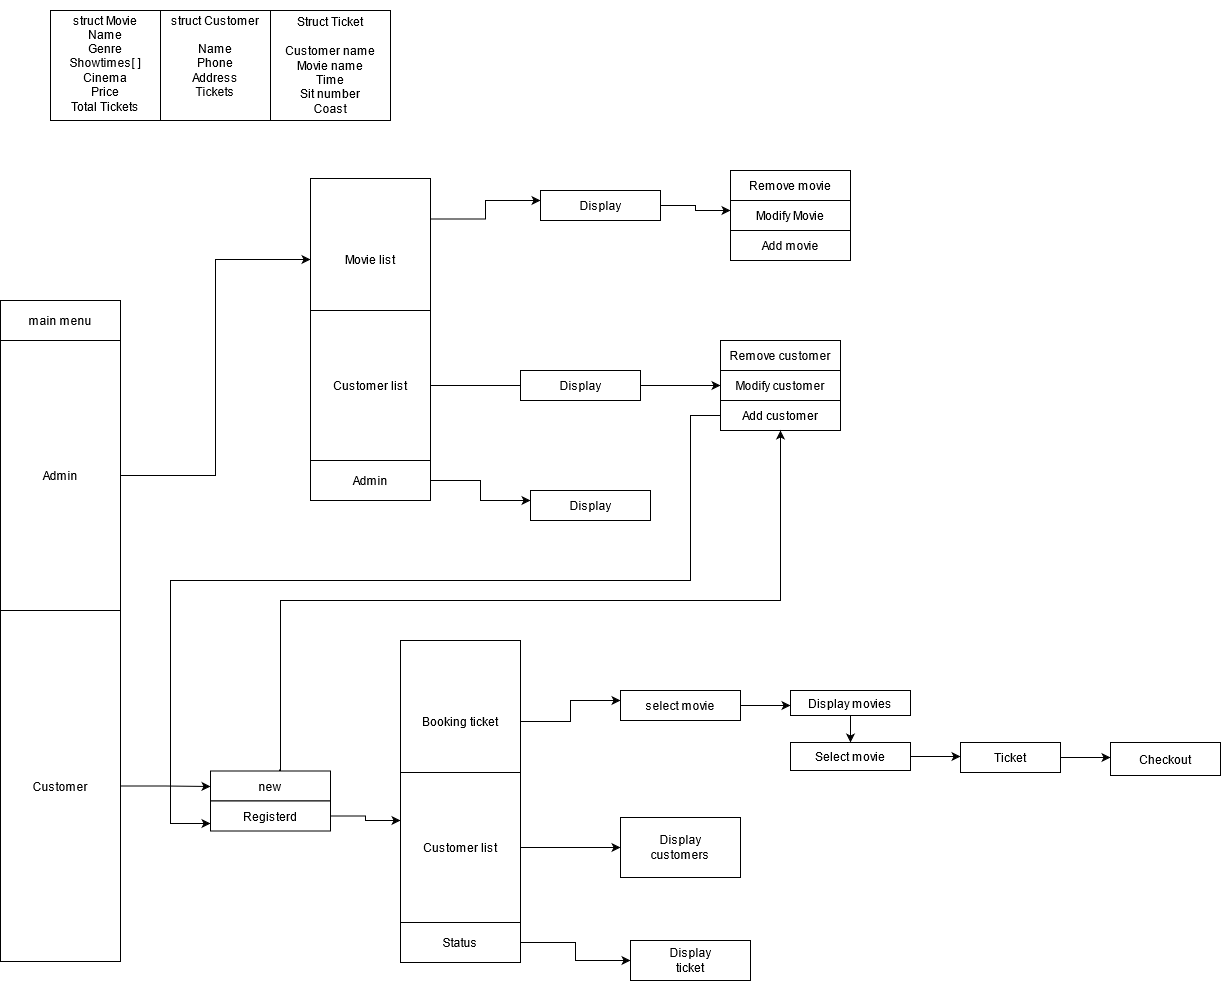

The diagram above was exported from draw.io. Its source (the exported page's mxGraphModel, read from the mxfile embedded in the PNG):
<mxGraphModel dx="1332" dy="534" grid="1" gridSize="10" guides="1" tooltips="1" connect="1" arrows="1" fold="1" page="1" pageScale="1" pageWidth="850" pageHeight="1100" math="0" shadow="0">
  <root>
    <mxCell id="0" />
    <mxCell id="1" parent="0" />
    <mxCell id="MQjQIE6I9ayWYpSRzbBU-2" value="" style="group" parent="1" vertex="1" connectable="0">
      <mxGeometry x="50" y="90" width="110" height="110" as="geometry" />
    </mxCell>
    <mxCell id="MQjQIE6I9ayWYpSRzbBU-3" value="" style="whiteSpace=wrap;html=1;aspect=fixed;" parent="MQjQIE6I9ayWYpSRzbBU-2" vertex="1">
      <mxGeometry width="110" height="110" as="geometry" />
    </mxCell>
    <mxCell id="MQjQIE6I9ayWYpSRzbBU-4" value="struct Movie" style="text;html=1;strokeColor=none;fillColor=none;align=center;verticalAlign=middle;whiteSpace=wrap;rounded=0;" parent="MQjQIE6I9ayWYpSRzbBU-2" vertex="1">
      <mxGeometry x="20" width="70" height="20" as="geometry" />
    </mxCell>
    <mxCell id="MQjQIE6I9ayWYpSRzbBU-5" value="&lt;div&gt;Name&lt;/div&gt;&lt;div&gt;Genre&lt;/div&gt;&lt;div&gt;Showtimes[ ]&lt;/div&gt;&lt;div&gt;Cinema&lt;/div&gt;&lt;div&gt;Price&lt;/div&gt;&lt;div&gt;Total Tickets&lt;br&gt;&lt;/div&gt;" style="text;html=1;strokeColor=none;fillColor=none;align=center;verticalAlign=middle;whiteSpace=wrap;rounded=0;" parent="MQjQIE6I9ayWYpSRzbBU-2" vertex="1">
      <mxGeometry x="15" y="20" width="80" height="80" as="geometry" />
    </mxCell>
    <mxCell id="MQjQIE6I9ayWYpSRzbBU-6" value="" style="group" parent="1" vertex="1" connectable="0">
      <mxGeometry x="160" y="90" width="110" height="110" as="geometry" />
    </mxCell>
    <mxCell id="MQjQIE6I9ayWYpSRzbBU-7" value="" style="whiteSpace=wrap;html=1;aspect=fixed;" parent="MQjQIE6I9ayWYpSRzbBU-6" vertex="1">
      <mxGeometry width="110" height="110" as="geometry" />
    </mxCell>
    <mxCell id="MQjQIE6I9ayWYpSRzbBU-8" value="struct Customer" style="text;html=1;strokeColor=none;fillColor=none;align=center;verticalAlign=middle;whiteSpace=wrap;rounded=0;" parent="MQjQIE6I9ayWYpSRzbBU-6" vertex="1">
      <mxGeometry width="110" height="20" as="geometry" />
    </mxCell>
    <mxCell id="MQjQIE6I9ayWYpSRzbBU-9" value="&lt;div&gt;Name&lt;/div&gt;&lt;div&gt;Phone&lt;br&gt;&lt;/div&gt;&lt;div&gt;Address&lt;/div&gt;&lt;div&gt;Tickets&lt;br&gt;&lt;/div&gt;" style="text;html=1;strokeColor=none;fillColor=none;align=center;verticalAlign=middle;whiteSpace=wrap;rounded=0;" parent="MQjQIE6I9ayWYpSRzbBU-6" vertex="1">
      <mxGeometry x="15" y="20" width="80" height="80" as="geometry" />
    </mxCell>
    <mxCell id="MQjQIE6I9ayWYpSRzbBU-62" value="&lt;div&gt;&lt;br&gt;&lt;/div&gt;&lt;div&gt;Struct Ticket&lt;/div&gt;&lt;div&gt;&lt;br&gt;&lt;/div&gt;&lt;div&gt;Customer name&lt;/div&gt;&lt;div&gt;Movie name&lt;/div&gt;&lt;div&gt;Time&lt;/div&gt;&lt;div&gt;Sit number&lt;/div&gt;&lt;div&gt;Coast&lt;br&gt;&lt;/div&gt;&lt;div&gt;&lt;br&gt;&lt;/div&gt;" style="rounded=0;whiteSpace=wrap;html=1;" parent="1" vertex="1">
      <mxGeometry x="270" y="90" width="120" height="110" as="geometry" />
    </mxCell>
    <mxCell id="-YRLw-wuPkwPCClxtN0y-3" value="main menu" style="whiteSpace=wrap;html=1;" vertex="1" parent="1">
      <mxGeometry y="380" width="120" height="40" as="geometry" />
    </mxCell>
    <mxCell id="-YRLw-wuPkwPCClxtN0y-12" style="edgeStyle=orthogonalEdgeStyle;rounded=0;orthogonalLoop=1;jettySize=auto;html=1;exitX=1;exitY=0.5;exitDx=0;exitDy=0;" edge="1" parent="1" source="-YRLw-wuPkwPCClxtN0y-8" target="-YRLw-wuPkwPCClxtN0y-13">
      <mxGeometry relative="1" as="geometry">
        <mxPoint x="290" y="270" as="targetPoint" />
      </mxGeometry>
    </mxCell>
    <mxCell id="-YRLw-wuPkwPCClxtN0y-18" style="edgeStyle=orthogonalEdgeStyle;rounded=0;orthogonalLoop=1;jettySize=auto;html=1;exitX=0.5;exitY=1;exitDx=0;exitDy=0;" edge="1" parent="1" source="-YRLw-wuPkwPCClxtN0y-8" target="-YRLw-wuPkwPCClxtN0y-9">
      <mxGeometry relative="1" as="geometry" />
    </mxCell>
    <mxCell id="-YRLw-wuPkwPCClxtN0y-8" value="Admin" style="whiteSpace=wrap;html=1;" vertex="1" parent="1">
      <mxGeometry y="420" width="120" height="270" as="geometry" />
    </mxCell>
    <mxCell id="-YRLw-wuPkwPCClxtN0y-22" style="edgeStyle=orthogonalEdgeStyle;rounded=0;orthogonalLoop=1;jettySize=auto;html=1;exitX=0.5;exitY=0;exitDx=0;exitDy=0;" edge="1" parent="1" source="-YRLw-wuPkwPCClxtN0y-9">
      <mxGeometry relative="1" as="geometry">
        <mxPoint x="60" y="710" as="targetPoint" />
      </mxGeometry>
    </mxCell>
    <mxCell id="-YRLw-wuPkwPCClxtN0y-57" style="edgeStyle=orthogonalEdgeStyle;rounded=0;orthogonalLoop=1;jettySize=auto;html=1;" edge="1" parent="1" source="-YRLw-wuPkwPCClxtN0y-9">
      <mxGeometry relative="1" as="geometry">
        <mxPoint x="210" y="866" as="targetPoint" />
      </mxGeometry>
    </mxCell>
    <mxCell id="-YRLw-wuPkwPCClxtN0y-9" value="Customer" style="whiteSpace=wrap;html=1;" vertex="1" parent="1">
      <mxGeometry y="690" width="120" height="351" as="geometry" />
    </mxCell>
    <mxCell id="-YRLw-wuPkwPCClxtN0y-15" value="" style="edgeStyle=orthogonalEdgeStyle;rounded=0;orthogonalLoop=1;jettySize=auto;html=1;" edge="1" parent="1" source="-YRLw-wuPkwPCClxtN0y-13" target="-YRLw-wuPkwPCClxtN0y-14">
      <mxGeometry relative="1" as="geometry" />
    </mxCell>
    <mxCell id="-YRLw-wuPkwPCClxtN0y-24" style="edgeStyle=orthogonalEdgeStyle;rounded=0;orthogonalLoop=1;jettySize=auto;html=1;exitX=1;exitY=0.25;exitDx=0;exitDy=0;" edge="1" parent="1" source="-YRLw-wuPkwPCClxtN0y-13">
      <mxGeometry relative="1" as="geometry">
        <mxPoint x="540" y="280" as="targetPoint" />
      </mxGeometry>
    </mxCell>
    <mxCell id="-YRLw-wuPkwPCClxtN0y-13" value="Movie list" style="whiteSpace=wrap;html=1;" vertex="1" parent="1">
      <mxGeometry x="310" y="258" width="120" height="162" as="geometry" />
    </mxCell>
    <mxCell id="-YRLw-wuPkwPCClxtN0y-17" value="" style="edgeStyle=orthogonalEdgeStyle;rounded=0;orthogonalLoop=1;jettySize=auto;html=1;" edge="1" parent="1" source="-YRLw-wuPkwPCClxtN0y-14" target="-YRLw-wuPkwPCClxtN0y-16">
      <mxGeometry relative="1" as="geometry" />
    </mxCell>
    <mxCell id="-YRLw-wuPkwPCClxtN0y-41" style="edgeStyle=orthogonalEdgeStyle;rounded=0;orthogonalLoop=1;jettySize=auto;html=1;" edge="1" parent="1" source="-YRLw-wuPkwPCClxtN0y-14">
      <mxGeometry relative="1" as="geometry">
        <mxPoint x="540" y="465" as="targetPoint" />
      </mxGeometry>
    </mxCell>
    <mxCell id="-YRLw-wuPkwPCClxtN0y-14" value="Customer list" style="whiteSpace=wrap;html=1;" vertex="1" parent="1">
      <mxGeometry x="310" y="390" width="120" height="150" as="geometry" />
    </mxCell>
    <mxCell id="-YRLw-wuPkwPCClxtN0y-49" style="edgeStyle=orthogonalEdgeStyle;rounded=0;orthogonalLoop=1;jettySize=auto;html=1;" edge="1" parent="1" source="-YRLw-wuPkwPCClxtN0y-16">
      <mxGeometry relative="1" as="geometry">
        <mxPoint x="530" y="580" as="targetPoint" />
      </mxGeometry>
    </mxCell>
    <mxCell id="-YRLw-wuPkwPCClxtN0y-16" value="Admin " style="whiteSpace=wrap;html=1;" vertex="1" parent="1">
      <mxGeometry x="310" y="540" width="120" height="40" as="geometry" />
    </mxCell>
    <mxCell id="-YRLw-wuPkwPCClxtN0y-19" style="edgeStyle=orthogonalEdgeStyle;rounded=0;orthogonalLoop=1;jettySize=auto;html=1;exitX=0.5;exitY=1;exitDx=0;exitDy=0;" edge="1" parent="1" source="-YRLw-wuPkwPCClxtN0y-16" target="-YRLw-wuPkwPCClxtN0y-16">
      <mxGeometry relative="1" as="geometry" />
    </mxCell>
    <mxCell id="-YRLw-wuPkwPCClxtN0y-33" style="edgeStyle=orthogonalEdgeStyle;rounded=0;orthogonalLoop=1;jettySize=auto;html=1;exitX=1;exitY=0.5;exitDx=0;exitDy=0;" edge="1" parent="1" source="-YRLw-wuPkwPCClxtN0y-27">
      <mxGeometry relative="1" as="geometry">
        <mxPoint x="730" y="290" as="targetPoint" />
      </mxGeometry>
    </mxCell>
    <mxCell id="-YRLw-wuPkwPCClxtN0y-27" value="Display" style="whiteSpace=wrap;html=1;" vertex="1" parent="1">
      <mxGeometry x="540" y="270" width="120" height="30" as="geometry" />
    </mxCell>
    <mxCell id="-YRLw-wuPkwPCClxtN0y-38" value="Remove movie" style="whiteSpace=wrap;html=1;" vertex="1" parent="1">
      <mxGeometry x="730" y="250" width="120" height="30" as="geometry" />
    </mxCell>
    <mxCell id="-YRLw-wuPkwPCClxtN0y-39" value="Add movie" style="whiteSpace=wrap;html=1;" vertex="1" parent="1">
      <mxGeometry x="730" y="310" width="120" height="30" as="geometry" />
    </mxCell>
    <mxCell id="-YRLw-wuPkwPCClxtN0y-40" value="Modify Movie" style="whiteSpace=wrap;html=1;" vertex="1" parent="1">
      <mxGeometry x="730" y="280" width="120" height="30" as="geometry" />
    </mxCell>
    <mxCell id="-YRLw-wuPkwPCClxtN0y-43" style="edgeStyle=orthogonalEdgeStyle;rounded=0;orthogonalLoop=1;jettySize=auto;html=1;" edge="1" parent="1" source="-YRLw-wuPkwPCClxtN0y-42">
      <mxGeometry relative="1" as="geometry">
        <mxPoint x="720" y="465" as="targetPoint" />
      </mxGeometry>
    </mxCell>
    <mxCell id="-YRLw-wuPkwPCClxtN0y-42" value="Display" style="whiteSpace=wrap;html=1;" vertex="1" parent="1">
      <mxGeometry x="520" y="450" width="120" height="30" as="geometry" />
    </mxCell>
    <mxCell id="-YRLw-wuPkwPCClxtN0y-44" value="Remove customer" style="whiteSpace=wrap;html=1;" vertex="1" parent="1">
      <mxGeometry x="720" y="420" width="120" height="30" as="geometry" />
    </mxCell>
    <mxCell id="-YRLw-wuPkwPCClxtN0y-117" style="edgeStyle=orthogonalEdgeStyle;rounded=0;orthogonalLoop=1;jettySize=auto;html=1;entryX=0;entryY=0.75;entryDx=0;entryDy=0;" edge="1" parent="1" source="-YRLw-wuPkwPCClxtN0y-45" target="-YRLw-wuPkwPCClxtN0y-92">
      <mxGeometry relative="1" as="geometry">
        <Array as="points">
          <mxPoint x="690" y="495" />
          <mxPoint x="690" y="660" />
          <mxPoint x="170" y="660" />
          <mxPoint x="170" y="903" />
        </Array>
      </mxGeometry>
    </mxCell>
    <mxCell id="-YRLw-wuPkwPCClxtN0y-45" value="Add customer" style="whiteSpace=wrap;html=1;" vertex="1" parent="1">
      <mxGeometry x="720" y="480" width="120" height="30" as="geometry" />
    </mxCell>
    <mxCell id="-YRLw-wuPkwPCClxtN0y-46" value="Modify customer" style="whiteSpace=wrap;html=1;" vertex="1" parent="1">
      <mxGeometry x="720" y="450" width="120" height="30" as="geometry" />
    </mxCell>
    <mxCell id="-YRLw-wuPkwPCClxtN0y-56" value="Display" style="whiteSpace=wrap;html=1;" vertex="1" parent="1">
      <mxGeometry x="530" y="570" width="120" height="30" as="geometry" />
    </mxCell>
    <mxCell id="-YRLw-wuPkwPCClxtN0y-93" value="" style="edgeStyle=orthogonalEdgeStyle;rounded=0;orthogonalLoop=1;jettySize=auto;html=1;" edge="1" parent="1" source="-YRLw-wuPkwPCClxtN0y-91" target="-YRLw-wuPkwPCClxtN0y-92">
      <mxGeometry relative="1" as="geometry" />
    </mxCell>
    <mxCell id="-YRLw-wuPkwPCClxtN0y-120" style="edgeStyle=orthogonalEdgeStyle;rounded=0;orthogonalLoop=1;jettySize=auto;html=1;exitX=0.575;exitY=-0.05;exitDx=0;exitDy=0;entryX=0.5;entryY=1;entryDx=0;entryDy=0;exitPerimeter=0;" edge="1" parent="1" source="-YRLw-wuPkwPCClxtN0y-91" target="-YRLw-wuPkwPCClxtN0y-45">
      <mxGeometry relative="1" as="geometry">
        <Array as="points">
          <mxPoint x="279" y="851" />
          <mxPoint x="280" y="851" />
          <mxPoint x="280" y="680" />
          <mxPoint x="780" y="680" />
        </Array>
      </mxGeometry>
    </mxCell>
    <mxCell id="-YRLw-wuPkwPCClxtN0y-91" value="new" style="whiteSpace=wrap;html=1;" vertex="1" parent="1">
      <mxGeometry x="210" y="850.5" width="120" height="30" as="geometry" />
    </mxCell>
    <mxCell id="-YRLw-wuPkwPCClxtN0y-94" style="edgeStyle=orthogonalEdgeStyle;rounded=0;orthogonalLoop=1;jettySize=auto;html=1;" edge="1" parent="1" source="-YRLw-wuPkwPCClxtN0y-92">
      <mxGeometry relative="1" as="geometry">
        <mxPoint x="400" y="900" as="targetPoint" />
      </mxGeometry>
    </mxCell>
    <mxCell id="-YRLw-wuPkwPCClxtN0y-92" value="Registerd" style="whiteSpace=wrap;html=1;" vertex="1" parent="1">
      <mxGeometry x="210" y="880.5" width="120" height="30" as="geometry" />
    </mxCell>
    <mxCell id="-YRLw-wuPkwPCClxtN0y-95" value="" style="edgeStyle=orthogonalEdgeStyle;rounded=0;orthogonalLoop=1;jettySize=auto;html=1;" edge="1" parent="1" source="-YRLw-wuPkwPCClxtN0y-97" target="-YRLw-wuPkwPCClxtN0y-100">
      <mxGeometry relative="1" as="geometry" />
    </mxCell>
    <mxCell id="-YRLw-wuPkwPCClxtN0y-96" style="edgeStyle=orthogonalEdgeStyle;rounded=0;orthogonalLoop=1;jettySize=auto;html=1;" edge="1" parent="1" source="-YRLw-wuPkwPCClxtN0y-97">
      <mxGeometry relative="1" as="geometry">
        <mxPoint x="620" y="780" as="targetPoint" />
      </mxGeometry>
    </mxCell>
    <mxCell id="-YRLw-wuPkwPCClxtN0y-97" value="Booking ticket" style="whiteSpace=wrap;html=1;" vertex="1" parent="1">
      <mxGeometry x="400" y="720" width="120" height="162" as="geometry" />
    </mxCell>
    <mxCell id="-YRLw-wuPkwPCClxtN0y-98" value="" style="edgeStyle=orthogonalEdgeStyle;rounded=0;orthogonalLoop=1;jettySize=auto;html=1;" edge="1" parent="1" source="-YRLw-wuPkwPCClxtN0y-100" target="-YRLw-wuPkwPCClxtN0y-102">
      <mxGeometry relative="1" as="geometry" />
    </mxCell>
    <mxCell id="-YRLw-wuPkwPCClxtN0y-99" style="edgeStyle=orthogonalEdgeStyle;rounded=0;orthogonalLoop=1;jettySize=auto;html=1;exitX=1;exitY=0.5;exitDx=0;exitDy=0;" edge="1" parent="1" source="-YRLw-wuPkwPCClxtN0y-100">
      <mxGeometry relative="1" as="geometry">
        <mxPoint x="620" y="927" as="targetPoint" />
      </mxGeometry>
    </mxCell>
    <mxCell id="-YRLw-wuPkwPCClxtN0y-100" value="Customer list" style="whiteSpace=wrap;html=1;" vertex="1" parent="1">
      <mxGeometry x="400" y="852" width="120" height="150" as="geometry" />
    </mxCell>
    <mxCell id="-YRLw-wuPkwPCClxtN0y-101" style="edgeStyle=orthogonalEdgeStyle;rounded=0;orthogonalLoop=1;jettySize=auto;html=1;" edge="1" parent="1" source="-YRLw-wuPkwPCClxtN0y-102">
      <mxGeometry relative="1" as="geometry">
        <mxPoint x="630" y="1040" as="targetPoint" />
      </mxGeometry>
    </mxCell>
    <mxCell id="-YRLw-wuPkwPCClxtN0y-102" value="Status" style="whiteSpace=wrap;html=1;" vertex="1" parent="1">
      <mxGeometry x="400" y="1002" width="120" height="40" as="geometry" />
    </mxCell>
    <mxCell id="-YRLw-wuPkwPCClxtN0y-103" style="edgeStyle=orthogonalEdgeStyle;rounded=0;orthogonalLoop=1;jettySize=auto;html=1;exitX=0.5;exitY=1;exitDx=0;exitDy=0;" edge="1" parent="1" source="-YRLw-wuPkwPCClxtN0y-102" target="-YRLw-wuPkwPCClxtN0y-102">
      <mxGeometry relative="1" as="geometry" />
    </mxCell>
    <mxCell id="-YRLw-wuPkwPCClxtN0y-104" style="edgeStyle=orthogonalEdgeStyle;rounded=0;orthogonalLoop=1;jettySize=auto;html=1;" edge="1" parent="1" source="-YRLw-wuPkwPCClxtN0y-105">
      <mxGeometry relative="1" as="geometry">
        <mxPoint x="790" y="785" as="targetPoint" />
      </mxGeometry>
    </mxCell>
    <mxCell id="-YRLw-wuPkwPCClxtN0y-105" value="select movie" style="whiteSpace=wrap;html=1;" vertex="1" parent="1">
      <mxGeometry x="620" y="770" width="120" height="30" as="geometry" />
    </mxCell>
    <mxCell id="-YRLw-wuPkwPCClxtN0y-106" value="" style="edgeStyle=orthogonalEdgeStyle;rounded=0;orthogonalLoop=1;jettySize=auto;html=1;" edge="1" parent="1" source="-YRLw-wuPkwPCClxtN0y-107" target="-YRLw-wuPkwPCClxtN0y-109">
      <mxGeometry relative="1" as="geometry" />
    </mxCell>
    <mxCell id="-YRLw-wuPkwPCClxtN0y-107" value="Display movies" style="whiteSpace=wrap;html=1;" vertex="1" parent="1">
      <mxGeometry x="790" y="770" width="120" height="25" as="geometry" />
    </mxCell>
    <mxCell id="-YRLw-wuPkwPCClxtN0y-108" style="edgeStyle=orthogonalEdgeStyle;rounded=0;orthogonalLoop=1;jettySize=auto;html=1;" edge="1" parent="1" source="-YRLw-wuPkwPCClxtN0y-109">
      <mxGeometry relative="1" as="geometry">
        <mxPoint x="960" y="836" as="targetPoint" />
        <Array as="points">
          <mxPoint x="930" y="836" />
          <mxPoint x="930" y="836" />
        </Array>
      </mxGeometry>
    </mxCell>
    <mxCell id="-YRLw-wuPkwPCClxtN0y-109" value="Select movie" style="whiteSpace=wrap;html=1;" vertex="1" parent="1">
      <mxGeometry x="790" y="822" width="120" height="28" as="geometry" />
    </mxCell>
    <mxCell id="-YRLw-wuPkwPCClxtN0y-110" style="edgeStyle=orthogonalEdgeStyle;rounded=0;orthogonalLoop=1;jettySize=auto;html=1;" edge="1" parent="1" source="-YRLw-wuPkwPCClxtN0y-111">
      <mxGeometry relative="1" as="geometry">
        <mxPoint x="1110" y="837" as="targetPoint" />
      </mxGeometry>
    </mxCell>
    <mxCell id="-YRLw-wuPkwPCClxtN0y-111" value="Ticket " style="whiteSpace=wrap;html=1;" vertex="1" parent="1">
      <mxGeometry x="960" y="822" width="100" height="30" as="geometry" />
    </mxCell>
    <mxCell id="-YRLw-wuPkwPCClxtN0y-112" value="Checkout" style="whiteSpace=wrap;html=1;" vertex="1" parent="1">
      <mxGeometry x="1110" y="822" width="110" height="33" as="geometry" />
    </mxCell>
    <mxCell id="-YRLw-wuPkwPCClxtN0y-113" value="&lt;div&gt;Display &lt;br&gt;&lt;/div&gt;&lt;div&gt;customers&lt;br&gt;&lt;/div&gt;" style="whiteSpace=wrap;html=1;" vertex="1" parent="1">
      <mxGeometry x="620" y="897" width="120" height="60" as="geometry" />
    </mxCell>
    <mxCell id="-YRLw-wuPkwPCClxtN0y-114" value="&lt;div&gt;Display&lt;/div&gt;&lt;div&gt;ticket&lt;br&gt;&lt;/div&gt;" style="whiteSpace=wrap;html=1;" vertex="1" parent="1">
      <mxGeometry x="630" y="1020" width="120" height="40" as="geometry" />
    </mxCell>
  </root>
</mxGraphModel>